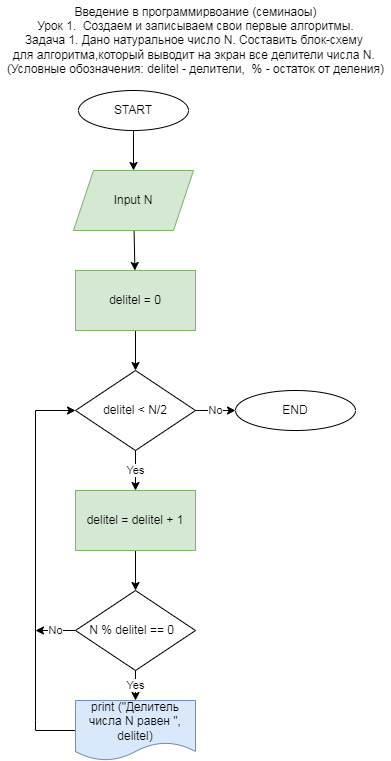

The diagram above was exported from draw.io. Its source (the exported page's mxGraphModel, read from the mxfile embedded in the PNG):
<mxGraphModel dx="406" dy="111" grid="1" gridSize="10" guides="1" tooltips="1" connect="1" arrows="1" fold="1" page="1" pageScale="1" pageWidth="827" pageHeight="1169" background="none" math="0" shadow="1">
  <root>
    <mxCell id="0" />
    <mxCell id="1" parent="0" />
    <mxCell id="7" value="" style="edgeStyle=none;html=1;rounded=0;" parent="1" source="2" target="4" edge="1">
      <mxGeometry relative="1" as="geometry" />
    </mxCell>
    <mxCell id="2" value="START" style="ellipse;whiteSpace=wrap;html=1;rounded=0;" parent="1" vertex="1">
      <mxGeometry x="88" y="90" width="110" height="40" as="geometry" />
    </mxCell>
    <mxCell id="8" value="" style="edgeStyle=none;html=1;rounded=0;" parent="1" source="4" target="5" edge="1">
      <mxGeometry relative="1" as="geometry" />
    </mxCell>
    <mxCell id="4" value="Input N" style="shape=parallelogram;perimeter=parallelogramPerimeter;whiteSpace=wrap;html=1;fixedSize=1;rounded=0;fillColor=#d5e8d4;strokeColor=#82b366;" parent="1" vertex="1">
      <mxGeometry x="83" y="170" width="120" height="60" as="geometry" />
    </mxCell>
    <mxCell id="9" value="" style="edgeStyle=none;html=1;rounded=0;" parent="1" source="5" target="6" edge="1">
      <mxGeometry relative="1" as="geometry" />
    </mxCell>
    <mxCell id="5" value="delitel = 0" style="rounded=0;whiteSpace=wrap;html=1;fillColor=#d5e8d4;strokeColor=#82b366;" parent="1" vertex="1">
      <mxGeometry x="85" y="270" width="120" height="60" as="geometry" />
    </mxCell>
    <mxCell id="11" value="Yes" style="edgeStyle=none;html=1;rounded=0;" parent="1" source="6" edge="1">
      <mxGeometry relative="1" as="geometry">
        <mxPoint x="145" y="490" as="targetPoint" />
      </mxGeometry>
    </mxCell>
    <mxCell id="24" value="No" style="edgeStyle=none;html=1;rounded=0;" parent="1" source="6" target="23" edge="1">
      <mxGeometry relative="1" as="geometry" />
    </mxCell>
    <mxCell id="6" value="delitel &amp;lt; N/2" style="rhombus;whiteSpace=wrap;html=1;rounded=0;" parent="1" vertex="1">
      <mxGeometry x="85" y="370" width="120" height="80" as="geometry" />
    </mxCell>
    <mxCell id="15" value="Yes" style="edgeStyle=none;html=1;rounded=0;" parent="1" source="13" target="14" edge="1">
      <mxGeometry relative="1" as="geometry" />
    </mxCell>
    <mxCell id="22" value="No" style="edgeStyle=none;html=1;rounded=0;" parent="1" source="13" edge="1">
      <mxGeometry relative="1" as="geometry">
        <mxPoint x="45" y="630" as="targetPoint" />
      </mxGeometry>
    </mxCell>
    <mxCell id="13" value="N % delitel == 0&amp;nbsp;&amp;nbsp;" style="rhombus;whiteSpace=wrap;html=1;rounded=0;" parent="1" vertex="1">
      <mxGeometry x="85" y="590" width="120" height="80" as="geometry" />
    </mxCell>
    <mxCell id="21" style="edgeStyle=none;html=1;entryX=0;entryY=0.5;entryDx=0;entryDy=0;rounded=0;" parent="1" source="14" target="6" edge="1">
      <mxGeometry relative="1" as="geometry">
        <Array as="points">
          <mxPoint x="45" y="730" />
          <mxPoint x="45" y="720" />
          <mxPoint x="45" y="410" />
        </Array>
      </mxGeometry>
    </mxCell>
    <mxCell id="14" value="print (&quot;Делитель числа N равен &quot;, delitel)" style="shape=document;whiteSpace=wrap;html=1;boundedLbl=1;rounded=0;fillColor=#dae8fc;strokeColor=#6c8ebf;" parent="1" vertex="1">
      <mxGeometry x="85" y="700" width="120" height="60" as="geometry" />
    </mxCell>
    <mxCell id="20" value="" style="edgeStyle=none;html=1;rounded=0;" parent="1" source="16" target="13" edge="1">
      <mxGeometry relative="1" as="geometry" />
    </mxCell>
    <mxCell id="16" value="delitel = delitel + 1" style="rounded=0;whiteSpace=wrap;html=1;fillColor=#d5e8d4;strokeColor=#82b366;" parent="1" vertex="1">
      <mxGeometry x="85" y="490" width="120" height="60" as="geometry" />
    </mxCell>
    <mxCell id="23" value="END" style="ellipse;whiteSpace=wrap;html=1;rounded=0;" parent="1" vertex="1">
      <mxGeometry x="245" y="390" width="120" height="40" as="geometry" />
    </mxCell>
    <mxCell id="d4JFx_HcYVwbBNUz4sTg-24" value="Введение в программирвоание (семинаоы)&lt;br&gt;Урок 1.&amp;nbsp;&amp;nbsp;Создаем и записываем свои первые алгоритмы.&lt;br&gt;Задача 1. Дано натуральное число N. Составить блок-схему &lt;br&gt;для алгоритма,который выводит на экран все делители числа N.&amp;nbsp;&lt;br&gt;(Условные обозначения: delitel - делители,&amp;nbsp; % - остаток от деления)" style="text;html=1;resizable=0;autosize=1;align=center;verticalAlign=middle;points=[];fillColor=none;strokeColor=none;rounded=0;" parent="1" vertex="1">
      <mxGeometry x="10" width="390" height="80" as="geometry" />
    </mxCell>
  </root>
</mxGraphModel>